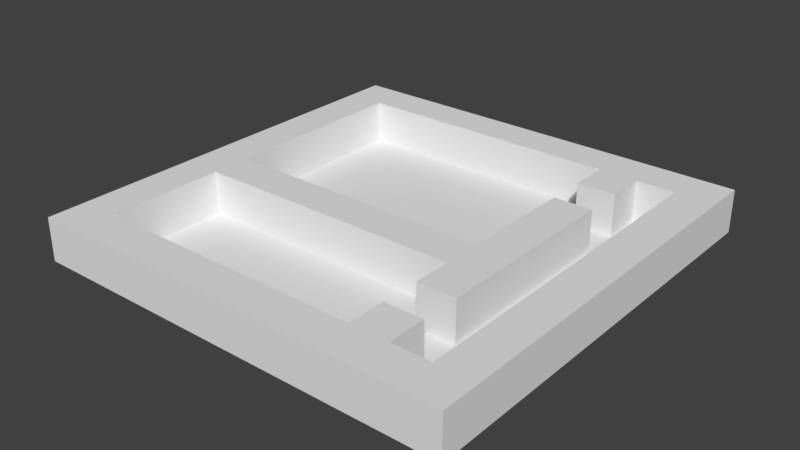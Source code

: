 # Source: testLevel.blend  (saved by Blender 2.77.0; exported with 4.5.12 LTS)
import bpy
from mathutils import Matrix  # noqa: F401  (used for matrix-valued properties, if any)

bpy.ops.wm.read_factory_settings(use_empty=True)
scene = bpy.context.scene
scene.name = 'Scene'

# ---- collections
col_collection_1 = bpy.data.collections.new('Collection 1'); scene.collection.children.link(col_collection_1)

# ---- world
world_world = bpy.data.worlds.new('World'); scene.world = world_world
world_world.color = (0.05088, 0.05088, 0.05088)
world_world.use_sun_shadow = False
world_world.sun_shadow_jitter_overblur = 0.0
world_world.cycles.sampling_method = 'MANUAL'

# ---- meshes
me_plane_001 = bpy.data.meshes.new('Plane.001')
me_plane_001.from_pydata([(-5.0, -5.0, 0.0), (5.0, -5.0, 0.0), (-5.0, 5.0, 0.0), (5.0, 5.0, 0.0), (-5.0, 4.091, 0.0), (-5.0, 3.182, 0.0), (-5.0, 2.273, 0.0), (-5.0, 1.364, 0.0), (-5.0, 0.4545, 0.0), (-5.0, -0.4545, 0.0), (-5.0, -1.364, 0.0), (-5.0, -2.273, 0.0), (-5.0, -3.182, 0.0), (-5.0, -4.091, 0.0), (-4.091, -5.0, 0.0), (-3.182, -5.0, 0.0), (-2.273, -5.0, 0.0), (-1.364, -5.0, 0.0), (-0.4545, -5.0, 0.0), (0.4545, -5.0, 0.0), (1.364, -5.0, 0.0), (2.273, -5.0, 0.0), (3.182, -5.0, 0.0), (4.091, -5.0, 0.0), (5.0, -4.091, 0.0), (5.0, -3.182, 0.0), (5.0, -2.273, 0.0), (5.0, -1.364, 0.0), (5.0, -0.4545, 0.0), (5.0, 0.4545, 0.0), (5.0, 1.364, 0.0), (5.0, 2.273, 0.0), (5.0, 3.182, 0.0), (5.0, 4.091, 0.0), (4.091, 5.0, 0.0), (3.182, 5.0, 0.0), (2.273, 5.0, 0.0), (1.364, 5.0, 0.0), (0.4545, 5.0, 0.0), (-0.4545, 5.0, 0.0), (-1.364, 5.0, 0.0), (-2.273, 5.0, 0.0), (-3.182, 5.0, 0.0), (-4.091, 5.0, 0.0), (-4.091, -4.091, 0.0), (-4.091, -3.182, 0.0), (-4.091, -2.273, 0.0), (-4.091, -1.364, 0.0), (-4.091, -0.4545, 0.0), (-4.091, 0.4545, 0.0), (-4.091, 1.364, 0.0), (-4.091, 2.273, 0.0), (-4.091, 3.182, 0.0), (-4.091, 4.091, 0.0), (-3.182, -4.091, 0.0), (-3.182, -3.182, 0.0), (-3.182, -2.273, 0.0), (-3.182, -1.364, 0.0), (-3.182, -0.4545, 0.0), (-3.182, 0.4545, 0.0), (-3.182, 1.364, 0.0), (-3.182, 2.273, 0.0), (-3.182, 3.182, 0.0), (-3.182, 4.091, 0.0), (-2.273, -4.091, 0.0), (-2.273, -3.182, 0.0), (-2.273, -2.273, 0.0), (-2.273, -1.364, 0.0), (-2.273, -0.4545, 0.0), (-2.273, 0.4545, 0.0), (-2.273, 1.364, 0.0), (-2.273, 2.273, 0.0), (-2.273, 3.182, 0.0), (-2.273, 4.091, 0.0), (-1.364, -4.091, 0.0), (-1.364, -3.182, 0.0), (-1.364, -2.273, 0.0), (-1.364, -1.364, 0.0), (-1.364, -0.4545, 0.0), (-1.364, 0.4545, 0.0), (-1.364, 1.364, 0.0), (-1.364, 2.273, 0.0), (-1.364, 3.182, 0.0), (-1.364, 4.091, 0.0), (-0.4545, -4.091, 0.0), (-0.4545, -3.182, 0.0), (-0.4545, -2.273, 0.0), (-0.4545, -1.364, 0.0), (-0.4545, -0.4545, 0.0), (-0.4545, 0.4545, 0.0), (-0.4545, 1.364, 0.0), (-0.4545, 2.273, 0.0), (-0.4545, 3.182, 0.0), (-0.4545, 4.091, 0.0), (0.4545, -4.091, 0.0), (0.4545, -3.182, 0.0), (0.4545, -2.273, 0.0), (0.4545, -1.364, 0.0), (0.4545, -0.4545, 0.0), (0.4545, 0.4545, 0.0), (0.4545, 1.364, 0.0), (0.4545, 2.273, 0.0), (0.4545, 3.182, 0.0), (0.4545, 4.091, 0.0), (1.364, -4.091, 0.0), (1.364, -3.182, 0.0), (1.364, -2.273, 0.0), (1.364, -1.364, 0.0), (1.364, -0.4545, 0.0), (1.364, 0.4545, 0.0), (1.364, 1.364, 0.0), (1.364, 2.273, 0.0), (1.364, 3.182, 0.0), (1.364, 4.091, 0.0), (2.273, -4.091, 0.0), (2.273, -3.182, 0.0), (2.273, -2.273, 0.0), (2.273, -1.364, 0.0), (2.273, -0.4545, 0.0), (2.273, 0.4545, 0.0), (2.273, 1.364, 0.0), (2.273, 2.273, 0.0), (2.273, 3.182, 0.0), (2.273, 4.091, 0.0), (3.182, -4.091, 0.0), (3.182, -3.182, 0.0), (3.182, -2.273, 0.0), (3.182, -1.364, 0.0), (3.182, -0.4545, 0.0), (3.182, 0.4545, 0.0), (3.182, 1.364, 0.0), (3.182, 2.273, 0.0), (3.182, 3.182, 0.0), (3.182, 4.091, 0.0), (4.091, -4.091, 0.0), (4.091, -3.182, 0.0), (4.091, -2.273, 0.0), (4.091, -1.364, 0.0), (4.091, -0.4545, 0.0), (4.091, 0.4545, 0.0), (4.091, 1.364, 0.0), (4.091, 2.273, 0.0), (4.091, 3.182, 0.0), (4.091, 4.091, 0.0), (5.0, 4.091, 1.0), (5.0, 5.0, 1.0), (-4.091, 5.0, 1.0), (-5.0, 5.0, 1.0), (-5.0, 4.091, 1.0), (4.091, 5.0, 1.0), (3.182, 5.0, 1.0), (2.273, 5.0, 1.0), (1.364, 5.0, 1.0), (0.4545, 5.0, 1.0), (-0.4545, 5.0, 1.0), (-1.364, 5.0, 1.0), (-2.273, 5.0, 1.0), (-3.182, 5.0, 1.0), (-4.091, 4.091, 1.0), (-3.182, 4.091, 1.0), (-2.273, 4.091, 1.0), (-1.364, 4.091, 1.0), (-0.4545, 4.091, 1.0), (0.4545, 4.091, 1.0), (1.364, 4.091, 1.0), (2.273, 4.091, 1.0), (3.182, 4.091, 1.0), (4.091, 4.091, 1.0), (2.273, -4.091, 1.0), (2.273, -3.182, 1.0), (2.273, -2.273, 1.0), (2.273, -1.364, 1.0), (2.273, -0.4545, 1.0), (2.273, 0.4545, 1.0), (2.273, 1.364, 1.0), (2.273, 2.273, 1.0), (2.273, 3.182, 1.0), (2.273, 4.091, 1.0), (3.182, -4.091, 1.0), (3.182, -3.182, 1.0), (3.182, -2.273, 1.0), (3.182, -1.364, 1.0), (3.182, -0.4545, 1.0), (3.182, 0.4545, 1.0), (3.182, 1.364, 1.0), (3.182, 2.273, 1.0), (3.182, 3.182, 1.0), (3.182, 4.091, 1.0), (-4.091, -1.364, 1.0), (-4.091, -0.4545, 1.0), (-3.182, -1.364, 1.0), (-3.182, -0.4545, 1.0), (-2.273, -1.364, 1.0), (-2.273, -0.4545, 1.0), (-1.364, -1.364, 1.0), (-1.364, -0.4545, 1.0), (-0.4545, -1.364, 1.0), (-0.4545, -0.4545, 1.0), (0.4545, -1.364, 1.0), (0.4545, -0.4545, 1.0), (1.364, -1.364, 1.0), (1.364, -0.4545, 1.0), (2.273, -1.364, 1.0), (2.273, -0.4545, 1.0), (-5.0, -4.091, 1.0), (-5.0, -5.0, 1.0), (4.091, -5.0, 1.0), (5.0, -5.0, 1.0), (-5.0, 4.091, 1.0), (-5.0, 3.182, 1.0), (-5.0, 2.273, 1.0), (-5.0, 1.364, 1.0), (-5.0, 0.4545, 1.0), (-5.0, -0.4545, 1.0), (-5.0, -1.364, 1.0), (-5.0, -2.273, 1.0), (-5.0, -3.182, 1.0), (-4.091, -5.0, 1.0), (-3.182, -5.0, 1.0), (-2.273, -5.0, 1.0), (-1.364, -5.0, 1.0), (-0.4545, -5.0, 1.0), (0.4545, -5.0, 1.0), (1.364, -5.0, 1.0), (2.273, -5.0, 1.0), (3.182, -5.0, 1.0), (5.0, -4.091, 1.0), (5.0, -3.182, 1.0), (5.0, -2.273, 1.0), (5.0, -1.364, 1.0), (5.0, -0.4545, 1.0), (5.0, 0.4545, 1.0), (5.0, 1.364, 1.0), (5.0, 2.273, 1.0), (5.0, 3.182, 1.0), (5.0, 4.091, 1.0), (-4.091, -4.091, 1.0), (-4.091, -3.182, 1.0), (-4.091, -2.273, 1.0), (-4.091, -1.364, 1.0), (-4.091, -0.4545, 1.0), (-4.091, 0.4545, 1.0), (-4.091, 1.364, 1.0), (-4.091, 2.273, 1.0), (-4.091, 3.182, 1.0), (-4.091, 4.091, 1.0), (-3.182, -4.091, 1.0), (-2.273, -4.091, 1.0), (-1.364, -4.091, 1.0), (-0.4545, -4.091, 1.0), (0.4545, -4.091, 1.0), (1.364, -4.091, 1.0), (2.273, -4.091, 1.0), (3.182, -4.091, 1.0), (4.091, -4.091, 1.0), (4.091, -3.182, 1.0), (4.091, -2.273, 1.0), (4.091, -1.364, 1.0), (4.091, -0.4545, 1.0), (4.091, 0.4545, 1.0), (4.091, 1.364, 1.0), (4.091, 2.273, 1.0), (4.091, 3.182, 1.0), (4.091, 4.091, 1.0), (2.273, -3.182, 0.0), (2.273, -2.273, 0.0), (2.273, 2.273, 0.0), (2.273, 3.182, 0.0), (3.182, -3.182, 0.0), (3.182, -2.273, 0.0), (3.182, 2.273, 0.0), (3.182, 3.182, 0.0)], [], [(43, 2, 147, 146), (53, 63, 159, 158), (38, 39, 154, 153), (33, 3, 145, 144), (133, 143, 167, 166), (37, 38, 153, 152), (103, 113, 164, 163), (73, 83, 161, 160), (4, 53, 158, 148), (36, 37, 152, 151), (35, 36, 151, 150), (1, 24, 226, 207), (48, 49, 241, 240), (22, 23, 206, 225), (47, 48, 240, 239), (143, 142, 262, 263), (21, 22, 225, 224), (46, 47, 239, 238), (142, 141, 261, 262), (20, 21, 224, 223), (45, 46, 238, 237), (94, 84, 249, 250), (44, 54, 55, 45), (45, 55, 56, 46), (46, 56, 57, 47), (97, 107, 200, 198), (48, 58, 59, 49), (49, 59, 60, 50), (50, 60, 61, 51), (51, 61, 62, 52), (52, 62, 63, 53), (141, 140, 260, 261), (54, 64, 65, 55), (55, 65, 66, 56), (56, 66, 67, 57), (67, 77, 194, 192), (58, 68, 69, 59), (59, 69, 70, 60), (60, 70, 71, 61), (61, 71, 72, 62), (62, 72, 73, 63), (19, 20, 223, 222), (64, 74, 75, 65), (65, 75, 76, 66), (66, 76, 77, 67), (98, 88, 197, 199), (68, 78, 79, 69), (69, 79, 80, 70), (70, 80, 81, 71), (71, 81, 82, 72), (72, 82, 83, 73), (44, 45, 237, 236), (74, 84, 85, 75), (75, 85, 86, 76), (76, 86, 87, 77), (68, 58, 191, 193), (78, 88, 89, 79), (79, 89, 90, 80), (80, 90, 91, 81), (81, 91, 92, 82), (82, 92, 93, 83), (140, 139, 259, 260), (84, 94, 95, 85), (85, 95, 96, 86), (86, 96, 97, 87), (117, 118, 203, 202), (88, 98, 99, 89), (89, 99, 100, 90), (90, 100, 101, 91), (91, 101, 102, 92), (92, 102, 103, 93), (18, 19, 222, 221), (94, 104, 105, 95), (95, 105, 106, 96), (96, 106, 107, 97), (87, 97, 198, 196), (98, 108, 109, 99), (99, 109, 110, 100), (100, 110, 111, 101), (101, 111, 112, 102), (102, 112, 113, 103), (139, 138, 258, 259), (104, 114, 115, 105), (105, 115, 116, 106), (106, 116, 117, 107), (57, 67, 192, 190), (108, 118, 119, 109), (109, 119, 120, 110), (110, 120, 121, 111), (111, 121, 122, 112), (112, 122, 123, 113), (17, 18, 221, 220), (120, 119, 173, 174), (132, 133, 187, 186), (119, 118, 172, 173), (124, 125, 179, 178), (118, 117, 171, 172), (130, 131, 185, 184), (117, 116, 170, 171), (138, 137, 257, 258), (124, 134, 135, 125), (125, 135, 136, 126), (126, 136, 137, 127), (127, 137, 138, 128), (128, 138, 139, 129), (129, 139, 140, 130), (130, 140, 141, 131), (131, 141, 142, 132), (132, 142, 143, 133), (16, 17, 220, 219), (64, 54, 246, 247), (137, 136, 256, 257), (15, 16, 219, 218), (136, 135, 255, 256), (14, 15, 218, 217), (114, 104, 251, 252), (135, 134, 254, 255), (0, 14, 217, 205), (12, 13, 204, 216), (167, 144, 145, 149), (148, 158, 146, 147), (158, 159, 157, 146), (159, 160, 156, 157), (160, 161, 155, 156), (161, 162, 154, 155), (162, 163, 153, 154), (163, 164, 152, 153), (164, 165, 151, 152), (165, 166, 150, 151), (166, 167, 149, 150), (39, 40, 155, 154), (83, 93, 162, 161), (113, 123, 165, 164), (143, 33, 144, 167), (2, 4, 148, 147), (40, 41, 156, 155), (3, 34, 149, 145), (41, 42, 157, 156), (63, 73, 160, 159), (34, 35, 150, 149), (93, 103, 163, 162), (42, 43, 146, 157), (123, 133, 166, 165), (168, 178, 179, 169), (169, 179, 268, 264), (170, 180, 181, 171), (171, 181, 182, 172), (172, 182, 183, 173), (173, 183, 184, 174), (174, 184, 185, 175), (176, 186, 187, 177), (126, 127, 181, 180), (121, 120, 174, 175), (127, 128, 182, 181), (114, 124, 178, 168), (115, 114, 168, 169), (128, 129, 183, 182), (123, 122, 176, 177), (129, 130, 184, 183), (133, 123, 177, 187), (188, 190, 191, 189), (190, 192, 193, 191), (192, 194, 195, 193), (194, 196, 197, 195), (196, 198, 199, 197), (198, 200, 201, 199), (200, 202, 203, 201), (78, 68, 193, 195), (108, 98, 199, 201), (47, 57, 190, 188), (77, 87, 196, 194), (48, 47, 188, 189), (107, 117, 202, 200), (58, 48, 189, 191), (88, 78, 195, 197), (118, 108, 201, 203), (205, 217, 236, 204), (204, 236, 237, 216), (216, 237, 238, 215), (215, 238, 239, 214), (214, 239, 240, 213), (213, 240, 241, 212), (212, 241, 242, 211), (211, 242, 243, 210), (210, 243, 244, 209), (209, 244, 245, 208), (217, 218, 246, 236), (218, 219, 247, 246), (219, 220, 248, 247), (220, 221, 249, 248), (221, 222, 250, 249), (222, 223, 251, 250), (223, 224, 252, 251), (224, 225, 253, 252), (225, 206, 254, 253), (206, 207, 226, 254), (254, 226, 227, 255), (255, 227, 228, 256), (256, 228, 229, 257), (257, 229, 230, 258), (258, 230, 231, 259), (259, 231, 232, 260), (260, 232, 233, 261), (261, 233, 234, 262), (262, 234, 235, 263), (124, 114, 252, 253), (49, 50, 242, 241), (24, 25, 227, 226), (50, 51, 243, 242), (25, 26, 228, 227), (13, 0, 205, 204), (74, 64, 247, 248), (51, 52, 244, 243), (26, 27, 229, 228), (33, 143, 263, 235), (23, 1, 207, 206), (52, 53, 245, 244), (27, 28, 230, 229), (28, 29, 231, 230), (29, 30, 232, 231), (104, 94, 250, 251), (30, 31, 233, 232), (4, 5, 209, 208), (31, 32, 234, 233), (53, 4, 208, 245), (5, 6, 210, 209), (32, 33, 235, 234), (54, 44, 236, 246), (6, 7, 211, 210), (7, 8, 212, 211), (134, 124, 253, 254), (8, 9, 213, 212), (9, 10, 214, 213), (84, 74, 248, 249), (10, 11, 215, 214), (11, 12, 216, 215), (264, 268, 269, 265), (266, 270, 271, 267), (186, 176, 267, 271), (180, 170, 265, 269), (175, 185, 270, 266)])
me_plane_001.use_remesh_preserve_volume = False
me_plane_001.use_remesh_preserve_attributes = False
me_plane_001.use_mirror_vertex_groups = False
me_plane_001.update()

# ---- objects
ob_plane = bpy.data.objects.new('Plane', me_plane_001)

# ---- transforms, parenting, visibility, modifiers, constraints
ob_plane.location = (0.0, 0.0, 0.0)
ob_plane.lineart.crease_threshold = 0.0

# ---- collection membership
col_collection_1.objects.link(ob_plane)

# ---- scene / render settings (as saved in the file)
scene.frame_start = 1; scene.frame_end = 250; scene.frame_set(1)
scene.render.engine = 'BLENDER_EEVEE_NEXT'
scene.render.resolution_percentage = 50
scene.render.dither_intensity = 0.0
scene.cycles.use_denoising = False
scene.cycles.samples = 128
scene.cycles.sampling_pattern = 'TABULATED_SOBOL'
scene.cycles.light_sampling_threshold = 0.0
scene.cycles.use_adaptive_sampling = False
scene.cycles.use_light_tree = False
scene.cycles.blur_glossy = 0.0
scene.cycles.sample_clamp_indirect = 0.0
scene.view_settings.view_transform = 'Standard'
bpy.context.view_layer.update()

# ---- added for rendering (the .blend has no active camera and no usable light): camera, sun
cam_auto = bpy.data.cameras.new('AutoCamera')
cam_auto.lens = 50.0
cam_auto.sensor_width = 36.0
cam_auto.clip_end = 1000.0
ob_auto_camera = bpy.data.objects.new('AutoCamera', cam_auto)
scene.collection.objects.link(ob_auto_camera)
ob_auto_camera.location = (13.1173, -15.7408, 10.9939)
ob_auto_camera.rotation_euler = (1.09748, -7.21219e-08, 0.694738)
scene.camera = ob_auto_camera
light_auto_sun = bpy.data.lights.new('AutoSun', 'SUN')
light_auto_sun.energy = 3.0
light_auto_sun.angle = 0.0523599
ob_auto_sun = bpy.data.objects.new('AutoSun', light_auto_sun)
scene.collection.objects.link(ob_auto_sun)
ob_auto_sun.rotation_euler = (0.872665, 0.174533, 0.523599)
bpy.context.view_layer.update()
